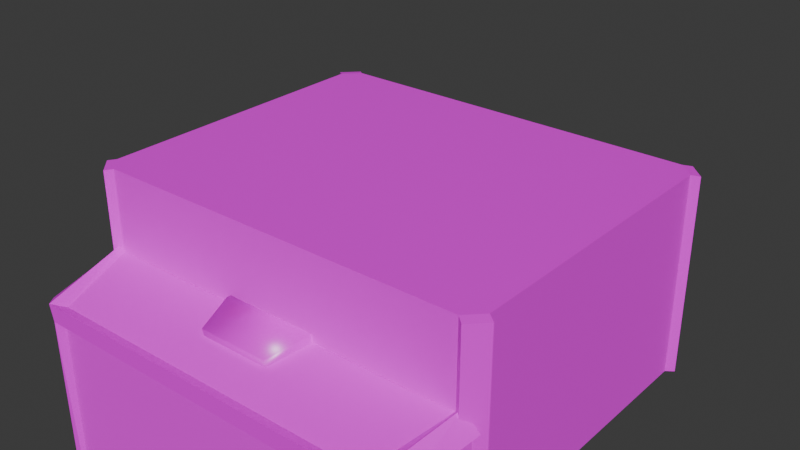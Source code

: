 # Source: chest.blend  (saved by Blender 5.0.119; exported with 4.5.12 LTS)
import bpy
from mathutils import Matrix  # noqa: F401  (used for matrix-valued properties, if any)

bpy.ops.wm.read_factory_settings(use_empty=True)
scene = bpy.context.scene
scene.name = 'Scene'

# ---- collections
col_collection = bpy.data.collections.new('Collection'); scene.collection.children.link(col_collection)

# ---- images (referenced by path relative to the original .blend; pixels are not part of the script)
import os
ASSET_DIR = os.environ.get("B2B_ASSET_DIR", "")  # directory of the original .blend (textures are referenced by path, not embedded)
HERE = os.path.dirname(os.path.abspath(__file__))  # packed textures are extracted next to this script under _unpacked/

def load_image(name, relpath, width, height, colorspace="sRGB"):
    """Load a texture the original file referenced (path relative to the .blend, or extracted next to this script)."""
    p = next((c for c in (os.path.join(HERE, relpath), os.path.join(ASSET_DIR, relpath)) if relpath and os.path.exists(c)), "")
    if p:
        img = bpy.data.images.load(p, check_existing=True)
        img.name = name
    else:  # same state as the original file: an image datablock whose file is absent (Cycles renders it pink)
        img = bpy.data.images.new(name, width, height)
        img.source = "FILE"
        img.filepath = "//" + (relpath or name)
    img.colorspace_settings.name = colorspace
    return img
img_1042_chest_png = load_image('1042_chest.png', '1042_chest.png', 1024, 1024, 'sRGB')
img_1042_crude_iron_png = load_image('1042_crude_iron.png', '1042_crude_iron.png', 1024, 1024, 'sRGB')
img_1042_chest_lock_png = load_image('1042_chest_lock.png', '1042_chest_lock.png', 1024, 1024, 'sRGB')

# ---- materials (node trees are filled in below, after node groups)
mat_panel = bpy.data.materials.new('Panel')
mat_frame = bpy.data.materials.new('Frame')
mat_frame.alpha_threshold = 0.0
mat_frame.use_backface_culling_lightprobe_volume = False
mat_frame.roughness = 0.5
mat_frame.line_color = (0.0, 0.0, 0.0, 1.0)
mat_lock = bpy.data.materials.new('Lock')

# ---- material node trees
mat_panel.use_nodes = True; mat_panel.node_tree.nodes.clear()
_N = mat_panel.node_tree.nodes; _L = mat_panel.node_tree.links
n0 = _N.new('ShaderNodeBsdfPrincipled'); n0.name = 'Principled BSDF'; n0.location = (-200, 100)
n0.inputs[2].default_value = 1.0
n1 = _N.new('ShaderNodeOutputMaterial'); n1.name = 'Material Output'; n1.location = (200, 100)
n2 = _N.new('ShaderNodeTexImage'); n2.name = 'Image Texture'; n2.location = (-510, 79)
n2.image = img_1042_chest_png
n2.interpolation = 'Closest'
_L.new(n0.outputs[0], n1.inputs[0])
_L.new(n2.outputs[0], n0.inputs[0])
n1.is_active_output = True
mat_frame.use_nodes = True; mat_frame.node_tree.nodes.clear()
_N = mat_frame.node_tree.nodes; _L = mat_frame.node_tree.links
n0 = _N.new('ShaderNodeOutputMaterial'); n0.name = 'Material Output'; n0.location = (200, 100)
n1 = _N.new('ShaderNodeBsdfPrincipled'); n1.name = 'Principled BSDF'; n1.location = (-200, 100)
n2 = _N.new('ShaderNodeTexImage'); n2.name = 'Image Texture'; n2.location = (-501, 77)
n2.image = img_1042_crude_iron_png
n2.interpolation = 'Closest'
_L.new(n1.outputs[0], n0.inputs[0])
_L.new(n2.outputs[0], n1.inputs[0])
n0.is_active_output = True
mat_lock.use_nodes = True; mat_lock.node_tree.nodes.clear()
_N = mat_lock.node_tree.nodes; _L = mat_lock.node_tree.links
n0 = _N.new('ShaderNodeBsdfPrincipled'); n0.name = 'Principled BSDF'; n0.location = (-200, 100)
n0.inputs[2].default_value = 0.3273
n1 = _N.new('ShaderNodeOutputMaterial'); n1.name = 'Material Output'; n1.location = (200, 100)
n2 = _N.new('ShaderNodeTexImage'); n2.name = 'Image Texture'; n2.location = (-484, 66)
n2.image = img_1042_chest_lock_png
n2.interpolation = 'Closest'
_L.new(n0.outputs[0], n1.inputs[0])
_L.new(n2.outputs[0], n0.inputs[0])
n1.is_active_output = True

# ---- world
world_world = bpy.data.worlds.new('World'); scene.world = world_world
world_world.use_nodes = True; world_world.node_tree.nodes.clear()
_N = world_world.node_tree.nodes; _L = world_world.node_tree.links
n0 = _N.new('ShaderNodeOutputWorld'); n0.name = 'World Output'; n0.location = (200, 100)
n1 = _N.new('ShaderNodeBackground'); n1.name = 'Background'; n1.location = (-200, 100)
n1.inputs[0].default_value = (0.05088, 0.05088, 0.05088, 1.0)
_L.new(n1.outputs[0], n0.inputs[0])
n0.is_active_output = True
world_world.color = (0.05088, 0.05088, 0.05088)
world_world.sun_shadow_jitter_overblur = 0.0

# ---- meshes
me_cube = bpy.data.meshes.new('Cube')
me_cube.from_pydata([(-1.037, -0.7525, -0.007146), (-0.96, -0.8299, -0.007146), (-0.96, -0.8299, -1.0), (-1.037, -0.7525, -1.0), (0.96, 0.8299, -1.0), (1.037, 0.7525, -1.0), (1.037, 0.7525, -0.007146), (0.96, 0.8299, -0.007146), (1.0, 0.7254, 0.0), (0.9254, 0.8, 0.0), (0.9254, 0.8, -1.0), (1.0, 0.7254, -1.0), (0.9254, -0.8, 0.0), (1.0, -0.7254, 0.0), (1.0, -0.7254, -1.0), (0.9254, -0.8, -1.0), (-0.9254, 0.8, 0.0), (-1.0, 0.7254, 0.0), (-1.0, 0.7254, -1.0), (-0.9254, 0.8, -1.0), (-1.0, -0.7254, 0.0), (-0.9254, -0.8, 0.0), (-0.9254, -0.8, -1.0), (-1.0, -0.7254, -1.0), (1.037, -0.7525, -0.007146), (0.96, -0.8299, -0.007146), (0.96, -0.8299, -1.0), (1.037, -0.7525, -1.0), (-1.037, 0.7525, -0.007146), (-0.96, 0.8299, -0.007146), (-0.96, 0.8299, -1.0), (-1.037, 0.7525, -1.0)], [], [(11, 10, 4, 5), (29, 30, 31, 28), (25, 26, 27, 24), (2, 1, 0, 3), (6, 5, 4, 7), (12, 15, 26, 25), (8, 11, 5, 6), (13, 12, 25, 24), (18, 17, 28, 31), (9, 8, 6, 7), (19, 16, 9, 10), (11, 8, 13, 14), (8, 9, 16, 17, 20, 21, 12, 13), (18, 19, 10, 11, 14, 15, 22, 23), (15, 12, 21, 22), (23, 20, 17, 18), (15, 14, 27, 26), (10, 9, 7, 4), (14, 13, 24, 27), (23, 22, 2, 3), (17, 16, 29, 28), (22, 21, 1, 2), (16, 19, 30, 29), (21, 20, 0, 1), (19, 18, 31, 30), (20, 23, 3, 0)])
me_cube.polygons.foreach_set('material_index', [1, 1, 1, 1, 1, 1, 1, 1, 1, 1, 0, 0, 1, 0, 0, 0, 1, 1, 1, 1, 1, 1, 1, 1, 1, 1])
_uv = me_cube.uv_layers.new(name='UVMap')
_uv.uv.foreach_set('vector', [0.7542, 0.9884, 0.791, 0.9516, 0.8057, 0.9686, 0.7676, 1.007, 1.732, -0.01626, 1.732, 0.4734, 1.678, 0.4734, 1.678, -0.01626, 1.732, 0.4734, 1.732, 0.9631, 1.678, 0.9631, 1.678, 0.4734, 1.624, 0.4734, 1.624, -0.01626, 1.678, -0.01626, 1.678, 0.4734, 1.678, 0.4734, 1.678, 0.9631, 1.624, 0.9631, 1.624, 0.4734, 1.777, -0.01626, 1.777, 0.4768, 1.754, 0.4769, 1.754, -0.01273, 0.9964, 1.007, 0.9964, 1.5, 0.9737, 1.5, 0.9737, 1.01, 0.8573, 0.002162, 0.8205, 0.03895, 0.8057, 0.0219, 0.8439, -0.01626, 1.732, 0.4768, 1.732, -0.01626, 1.754, -0.01273, 1.754, 0.4769, 1.609, 0.03895, 1.573, 0.002162, 1.586, -0.01626, 1.624, 0.0219, 0.4804, 1.722, -0.0127, 1.722, -0.0127, 1.029, 0.4804, 1.029, 0.9964, 1.5, 0.9964, 1.007, 1.462, 1.007, 1.462, 1.5, 1.573, 0.002162, 1.609, 0.03895, 1.609, 0.9516, 1.573, 0.9884, 0.8573, 0.9884, 0.8205, 0.9516, 0.8205, 0.03895, 0.8573, 0.002162, 0.7542, 0.002162, 0.791, 0.03895, 0.791, 0.9516, 0.7542, 0.9884, 0.03883, 0.9884, 0.00204, 0.9516, 0.00204, 0.03895, 0.03883, 0.002162, 0.9736, 1.722, 0.4805, 1.722, 0.4805, 1.029, 0.9736, 1.029, 1.485, 1.5, 1.485, 1.007, 1.95, 1.007, 1.95, 1.5, 0.00204, 0.9516, 0.03883, 0.9884, 0.02546, 1.007, -0.0127, 0.9686, 0.4804, 1.029, -0.0127, 1.029, -0.009171, 1.007, 0.4805, 1.007, 1.732, 0.97, 1.732, 0.4769, 1.754, 0.4805, 1.754, 0.9701, 0.03883, 0.002162, 0.00204, 0.03895, -0.0127, 0.0219, 0.02546, -0.01626, 1.573, 0.9884, 1.609, 0.9516, 1.624, 0.9686, 1.586, 1.007, 0.9736, 1.029, 0.4805, 1.029, 0.484, 1.007, 0.9737, 1.007, 1.777, 0.4769, 1.777, 0.97, 1.754, 0.9701, 1.754, 0.4805, 0.8205, 0.9516, 0.8573, 0.9884, 0.8439, 1.007, 0.8057, 0.9686, 0.791, 0.03895, 0.7542, 0.002162, 0.7676, -0.01626, 0.8057, 0.0219, 1.485, 1.007, 1.485, 1.5, 1.462, 1.5, 1.462, 1.01])
me_cube.materials.append(mat_panel)
me_cube.materials.append(mat_frame)
me_cube.use_mirror_vertex_groups = False
me_cube.update()
me_cube_001 = bpy.data.meshes.new('Cube.001')
me_cube_001.from_pydata([(-0.2299, -0.8, -0.9899), (-0.1736, -0.7625, -0.8026), (0.1736, -0.7625, -0.8026), (0.2299, -0.8, -0.9899), (-0.2299, -0.8374, -0.9824), (-0.1736, -0.7999, -0.7951), (0.1736, -0.7999, -0.7951), (0.2299, -0.8374, -0.9824), (-0.2153, -0.8043, -1.17), (0.2153, -0.8043, -1.17), (-0.2153, -0.8393, -1.163), (0.2153, -0.8393, -1.163), (0.8288, 0.72, -0.6), (0.917, 0.6622, -0.6681), (0.9288, 0.8, -1.0), (1.0, 0.7285, -1.0), (0.917, -0.6622, -0.6681), (0.8289, -0.6499, -0.6), (0.8259, -0.7243, -0.6207), (1.0, -0.7285, -1.0), (0.9207, -0.8, -0.999), (0.9299, -0.8, -1.0), (-0.917, 0.6622, -0.6681), (-0.8288, 0.72, -0.6), (-1.0, 0.7285, -1.0), (-0.9288, 0.8, -1.0), (-0.8259, -0.7243, -0.6207), (-0.8289, -0.6499, -0.6), (-0.917, -0.6622, -0.6681), (-0.9207, -0.8, -0.999), (-1.0, -0.7285, -1.0), (-0.9299, -0.8, -1.0), (0.8792, -0.7449, -0.5678), (0.9762, -0.7006, -0.6489), (0.8556, -0.6666, -0.5651), (1.031, -0.7513, -1.006), (0.9496, -0.825, -1.005), (-0.9762, -0.7006, -0.6489), (-0.8792, -0.7449, -0.5678), (-0.8556, -0.6666, -0.5651), (-0.9496, -0.825, -1.005), (-1.031, -0.7513, -1.006), (0.8823, 0.735, -0.588), (0.9762, 0.7091, -0.6489), (1.031, 0.7514, -1.006), (0.9579, 0.8251, -1.006), (-0.9762, 0.7091, -0.6489), (-0.8823, 0.735, -0.588), (-0.9579, 0.8251, -1.006), (-1.031, 0.7514, -1.006)], [], [(3, 2, 6, 7), (7, 6, 5, 4), (2, 1, 5, 6), (1, 0, 4, 5), (4, 0, 8, 10), (8, 9, 11, 10), (3, 7, 11, 9), (7, 4, 10, 11), (0, 3, 9, 8), (29, 26, 38, 40), (19, 20, 21), (24, 22, 46, 49), (29, 30, 31), (14, 12, 42, 45), (25, 24, 49, 48), (22, 28, 37, 46), (15, 14, 45, 44), (23, 25, 48, 47), (27, 23, 47, 39), (13, 15, 44, 43), (25, 23, 12, 14), (15, 13, 16, 19), (12, 23, 27, 17), (24, 25, 14, 15, 19, 21, 31, 30), (20, 18, 2, 3), (18, 26, 1, 2), (29, 31, 21, 20, 3, 0), (30, 28, 22, 24), (26, 29, 0, 1), (33, 34, 32), (38, 39, 37), (43, 44, 45, 42), (40, 38, 37, 41), (32, 36, 35, 33), (47, 48, 49, 46), (34, 39, 38, 32), (42, 34, 33, 43), (39, 47, 46, 37), (17, 27, 39, 34), (28, 30, 41, 37), (30, 29, 40, 41), (26, 18, 32, 38), (18, 20, 36, 32), (12, 17, 34, 42), (20, 19, 35, 36), (19, 16, 33, 35), (16, 13, 43, 33)])
me_cube_001.polygons.foreach_set('use_smooth', [1, 1, 1, 1, 1, 1, 1, 1, 0, 0, 0, 0, 0, 0, 0, 0, 0, 0, 0, 0, 0, 0, 0, 0, 0, 0, 0, 0, 0, 0, 0, 0, 0, 0, 0, 0, 0, 0, 0, 0, 0, 0, 0, 0, 0, 0, 0])
me_cube_001.polygons.foreach_set('material_index', [2, 2, 2, 2, 2, 2, 2, 2, 1, 1, 1, 1, 1, 1, 1, 1, 1, 1, 1, 1, 0, 0, 0, 1, 0, 0, 1, 0, 0, 1, 1, 1, 1, 1, 1, 1, 1, 1, 1, 1, 1, 1, 1, 1, 1, 1, 1])
_uv = me_cube_001.uv_layers.new(name='UVMap')
_uv.uv.foreach_set('vector', [0.4298, 1.117, 0.4218, 1.019, 0.4408, 1.018, 0.4487, 1.116, 0.09289, 1.247, -0.001481, 1.219, -0.001481, 1.046, 0.09289, 1.018, 0.4662, 1.191, 0.4662, 1.018, 0.4848, 1.018, 0.4848, 1.191, 0.4218, 1.019, 0.4139, 1.117, 0.395, 1.116, 0.4029, 1.018, 0.395, 1.116, 0.4139, 1.117, 0.4218, 1.205, 0.4041, 1.203, 0.4662, 1.018, 0.4662, 1.232, 0.4487, 1.232, 0.4487, 1.018, 0.4298, 1.117, 0.4487, 1.116, 0.4396, 1.203, 0.4218, 1.205, 0.09289, 1.247, 0.09289, 1.018, 0.1828, 1.025, 0.1828, 1.239, 0.1828, 1.247, 0.1828, 1.018, 0.2711, 1.025, 0.2711, 1.239, 1.762, 0.04484, 1.571, 0.0921, 1.546, 0.06555, 1.765, 0.03046, 0.5256, 1.018, 0.5256, 1.071, 0.5225, 1.067, 0.2868, 1.191, 0.2711, 1.024, 0.3019, 1.018, 0.3019, 1.196, 0.5256, 1.071, 0.5256, 1.018, 0.5286, 1.067, 1.973, 0.04082, 1.77, 0.09063, 1.765, 0.06398, 1.978, 0.02632, 0.7956, 0.04082, 0.76, 0.00534, 0.7714, -0.01027, 0.8081, 0.02632, 1.148, 1.642, 1.148, 0.982, 1.177, 0.9626, 1.177, 1.665, 0.76, 1.002, 0.7956, 0.9665, 0.8081, 0.981, 0.7714, 1.018, 1.77, 0.9167, 1.973, 0.9665, 1.978, 0.981, 1.765, 0.9433, 1.498, 0.06313, 0.8156, 0.06315, 0.8081, 0.0365, 1.506, 0.04984, 0.3327, 1.024, 0.317, 1.191, 0.3019, 1.196, 0.3019, 1.018, 1.973, 0.9665, 1.77, 0.9167, 1.77, 0.09063, 1.973, 0.04082, 0.9779, 1.689, 0.8081, 1.656, 0.8081, 0.9959, 0.9779, 0.9626, 0.8156, 0.8892, 0.8156, 0.06315, 1.498, 0.06313, 1.498, 0.8892, 0.76, 0.00534, 0.7956, 0.04082, 0.7956, 0.9665, 0.76, 1.002, 0.03412, 1.002, -0.001481, 0.967, -0.001481, 0.0403, 0.03412, 0.00534, 1.762, 0.9625, 1.571, 0.9152, 1.663, 0.5902, 1.757, 0.6182, 1.571, 0.9152, 1.571, 0.0921, 1.663, 0.4171, 1.663, 0.5902, 1.762, 0.04484, 1.762, 0.0403, 1.762, 0.967, 1.762, 0.9625, 1.757, 0.6182, 1.757, 0.3891, 0.9779, 0.9626, 1.148, 0.9959, 1.148, 1.656, 0.9779, 1.689, 1.571, 0.0921, 1.762, 0.04484, 1.757, 0.3891, 1.663, 0.4171, 1.524, 0.9626, 1.506, 0.9025, 1.546, 0.9143, 1.546, 0.03807, 1.506, 0.04984, 1.524, -0.01027, 1.793, 0.01721, 1.972, -0.01027, 1.978, 0.02632, 1.765, 0.06398, 1.765, 0.03046, 1.546, 0.06555, 1.584, 0.01721, 1.763, -0.01027, 1.546, 0.9418, 1.765, 0.9769, 1.763, 1.018, 1.584, 0.9901, 1.765, 0.9433, 1.978, 0.981, 1.972, 1.018, 1.793, 0.9901, 1.506, 0.9025, 1.506, 0.04984, 1.546, 0.03807, 1.546, 0.9143, 0.8081, 0.9159, 1.506, 0.9025, 1.524, 0.9626, 0.8212, 0.9626, 1.506, 0.04984, 0.8081, 0.0365, 0.8212, -0.01027, 1.524, -0.01027, 1.225, 0.9759, 1.225, 1.802, 1.207, 1.815, 1.207, 0.9626, 0.3638, 1.025, 0.348, 1.188, 0.3327, 1.191, 0.3327, 1.018, 0.4848, 1.071, 0.4848, 1.018, 0.5037, 1.02, 0.5037, 1.075, 1.571, 0.0921, 1.571, 0.9152, 1.546, 0.9418, 1.546, 0.06555, 1.571, 0.9152, 1.762, 0.9625, 1.765, 0.9769, 1.546, 0.9418, 0.8156, 0.8892, 1.498, 0.8892, 1.506, 0.9025, 0.8081, 0.9159, 0.5225, 1.018, 0.5225, 1.071, 0.5037, 1.075, 0.5037, 1.02, 0.3797, 1.188, 0.3638, 1.025, 0.395, 1.018, 0.395, 1.191, 1.207, 0.982, 1.207, 1.642, 1.177, 1.665, 1.177, 0.9626])
me_cube_001.materials.append(mat_panel)
me_cube_001.materials.append(mat_frame)
me_cube_001.materials.append(mat_lock)
me_cube_001.use_mirror_vertex_groups = False
me_cube_001.update()
arm_armature = bpy.data.armatures.new('Armature')  # bones are not reproduced

# ---- objects
ob_bottom = bpy.data.objects.new('Bottom', me_cube)
ob_bottom_001 = bpy.data.objects.new('Bottom.001', me_cube_001)
ob_armature = bpy.data.objects.new('Armature', arm_armature)

# ---- transforms, parenting, visibility, modifiers, constraints
ob_bottom.location = (-3.02e-08, 0.0, 0.0)
ob_bottom.rotation_euler = (0.0, -0.0, -3.142)
ob_bottom.scale = (0.5, 0.5, 0.5)
ob_bottom.lock_rotations_4d = False
ob_bottom.empty_display_type = 'ARROWS'
ob_bottom.lineart.crease_threshold = 0.0
ob_bottom_001.parent = ob_armature
ob_bottom_001.matrix_parent_inverse = Matrix(((1.0, 0.0, 0.0, -0.0), (0.0, -1.0, 7.55e-08, -0.6), (-0.0, -7.55e-08, -1.0, 3.02e-08), (-0.0, 0.0, -0.0, 1.0)))
ob_bottom_001.location = (0.0, 0.0, 0.5)
ob_bottom_001.scale = (0.5, 0.5, 0.5)
ob_bottom_001.lock_rotations_4d = False
ob_bottom_001.empty_display_type = 'ARROWS'
ob_bottom_001.lineart.crease_threshold = 0.0
ob_armature.location = (3.02e-08, -0.4, 0.0)
ob_armature.rotation_euler = (1.571, -0.0, -3.142)

# ---- collection membership
col_collection.objects.link(ob_bottom)
col_collection.objects.link(ob_bottom_001)
col_collection.objects.link(ob_armature)

# ---- scene / render settings (as saved in the file)
scene.frame_start = 1; scene.frame_end = 250; scene.frame_set(1)
scene.render.engine = 'BLENDER_EEVEE_NEXT'
scene.render.bake_bias = 0.0
scene.render.bake_samples = 0
scene.cycles.sampling_pattern = 'TABULATED_SOBOL'
scene.eevee.use_volume_custom_range = False
bpy.context.view_layer.update()

# ---- added for rendering (the .blend has no active camera and no usable light): camera, sun
cam_auto = bpy.data.cameras.new('AutoCamera')
cam_auto.lens = 50.0
cam_auto.sensor_width = 36.0
cam_auto.clip_end = 1000.0
ob_auto_camera = bpy.data.objects.new('AutoCamera', cam_auto)
scene.collection.objects.link(ob_auto_camera)
ob_auto_camera.location = (1.39937, -1.67689, 0.978188)
ob_auto_camera.rotation_euler = (1.09748, -7.21219e-08, 0.694738)
scene.camera = ob_auto_camera
light_auto_sun = bpy.data.lights.new('AutoSun', 'SUN')
light_auto_sun.energy = 3.0
light_auto_sun.angle = 0.0523599
ob_auto_sun = bpy.data.objects.new('AutoSun', light_auto_sun)
scene.collection.objects.link(ob_auto_sun)
ob_auto_sun.rotation_euler = (0.872665, 0.174533, 0.523599)
bpy.context.view_layer.update()
